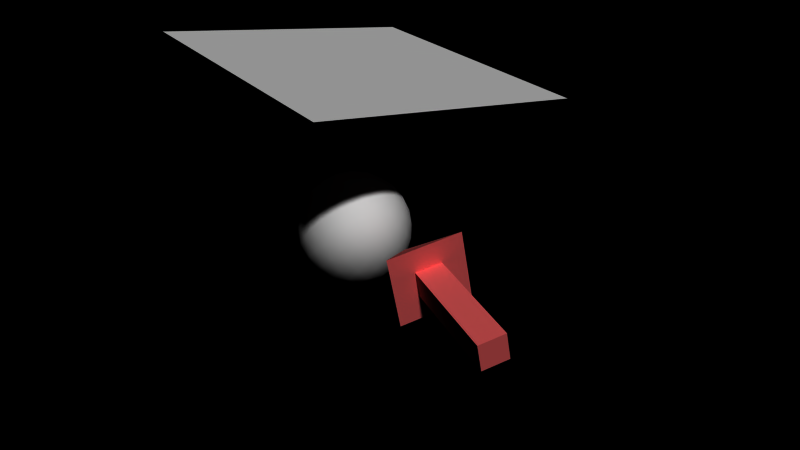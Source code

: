 # Source: continue_physics.blend  (saved by Blender 2.66.1; exported with 4.5.12 LTS)
import bpy
from mathutils import Matrix  # noqa: F401  (used for matrix-valued properties, if any)

bpy.ops.wm.read_factory_settings(use_empty=True)
scene = bpy.context.scene
scene.name = 'Scene'

# ---- collections
col_collection_1 = bpy.data.collections.new('Collection 1'); scene.collection.children.link(col_collection_1)

# ---- materials (node trees are filled in below, after node groups)
mat_material_001 = bpy.data.materials.new('Material.001')
mat_material_001.alpha_threshold = 0.0
mat_material_001.diffuse_color = (0.8768, 0.3341, 0.3341, 1.0)
mat_material_001.roughness = 0.5
mat_material_001.line_color = (0.0, 0.0, 0.0, 1.0)
mat_material = bpy.data.materials.new('Material')
mat_material.alpha_threshold = 0.0
mat_material.roughness = 0.5
mat_material.line_color = (0.0, 0.0, 0.0, 1.0)

# ---- material node trees

# ---- world
world_world = bpy.data.worlds.new('World'); scene.world = world_world
world_world.color = (0.0, 0.0, 0.0)
world_world.use_sun_shadow = False
world_world.sun_shadow_jitter_overblur = 0.0
world_world.cycles.sampling_method = 'MANUAL'
world_world.cycles.sample_map_resolution = 256

# ---- cameras
cam_camera = bpy.data.cameras.new('Camera')
cam_camera.clip_end = 100.0
cam_camera.lens = 35.0
cam_camera.sensor_width = 32.0
cam_camera.sensor_height = 18.0
cam_camera.dof.focus_distance = 0.0
cam_camera.dof.aperture_fstop = 128.0

# ---- meshes
me_cube = bpy.data.meshes.new('Cube')
me_cube.from_pydata([(0.2234, 1.0, -0.2234), (0.2234, -1.0, -0.2234), (-0.2234, -1.0, -0.2234), (-0.2234, 1.0, -0.2234), (0.2234, 1.0, 0.2234), (0.2234, -1.0, 0.2234), (-0.2234, -1.0, 0.2234), (-0.2234, 1.0, 0.2234), (-0.6194, 1.0, -0.6194), (-0.6194, 1.0, 0.6194), (0.6194, 1.0, -0.6194), (0.6194, 1.0, 0.6194), (9.537e-07, 2.0, 1.371e-06)], [], [(0, 1, 2, 3), (4, 7, 6, 5), (0, 4, 5, 1), (1, 5, 6, 2), (2, 6, 7, 3), (3, 7, 9, 8), (4, 0, 10, 11), (7, 4, 11, 9), (0, 3, 8, 10), (10, 8, 12), (9, 11, 12), (11, 10, 12), (8, 9, 12)])
me_cube.materials.append(mat_material_001)
me_cube.use_remesh_preserve_volume = False
me_cube.use_remesh_preserve_attributes = False
me_cube.use_mirror_vertex_groups = False
me_cube.update()
me_cube_001 = bpy.data.meshes.new('Cube.001')
me_cube_001.from_pydata([(0.0, 1.0, -3.423e-08), (0.7236, 0.4472, -0.5257), (-0.2764, 0.4472, -0.8506), (-0.8944, 0.4472, -1.531e-08), (-0.2764, 0.4472, 0.8506), (0.7236, 0.4472, 0.5257), (0.2764, -0.4472, -0.8506), (-0.7236, -0.4472, -0.5257), (-0.7236, -0.4472, 0.5257), (0.2764, -0.4472, 0.8506), (0.8944, -0.4472, 1.531e-08), (0.0, -1.0, 3.423e-08), (0.4253, 0.8507, -0.309), (-0.1625, 0.8507, -0.5), (0.2629, 0.5257, -0.809), (0.4253, 0.8507, 0.309), (0.8506, 0.5257, -1.8e-08), (-0.5257, 0.8507, -2.912e-08), (-0.6882, 0.5257, -0.5), (-0.1625, 0.8507, 0.5), (-0.6882, 0.5257, 0.5), (0.2629, 0.5257, 0.809), (0.9511, 1.058e-08, 0.309), (0.9511, -1.058e-08, -0.309), (0.5878, -2.769e-08, -0.809), (0.0, -3.423e-08, -1.0), (-0.5878, -2.769e-08, -0.809), (-0.9511, -1.058e-08, -0.309), (-0.9511, 1.058e-08, 0.309), (-0.5878, 2.769e-08, 0.809), (0.0, 3.423e-08, 1.0), (0.5878, 2.769e-08, 0.809), (0.6882, -0.5257, -0.5), (-0.2629, -0.5257, -0.809), (-0.8506, -0.5257, 1.8e-08), (-0.2629, -0.5257, 0.809), (0.6882, -0.5257, 0.5), (0.5257, -0.8507, 2.912e-08), (0.1625, -0.8507, -0.5), (-0.4253, -0.8507, -0.309), (-0.4253, -0.8507, 0.309), (0.1625, -0.8507, 0.5), (0.5972, 0.6746, -0.4339), (0.2211, 0.9619, -0.1606), (-0.2281, 0.6746, -0.702), (-0.08444, 0.9619, -0.2599), (0.5128, 0.5057, -0.6938), (-0.007026, 0.5057, -0.8627), (0.5972, 0.6746, 0.4339), (0.2211, 0.9619, 0.1606), (0.8183, 0.5057, -0.2733), (0.8183, 0.5057, 0.2733), (-0.2733, 0.9619, -3.293e-08), (-0.7382, 0.6746, -2.309e-08), (-0.5014, 0.5057, -0.702), (-0.8226, 0.5057, -0.2599), (-0.2281, 0.6746, 0.702), (-0.08444, 0.9619, 0.2599), (-0.5014, 0.5057, 0.702), (-0.8226, 0.5057, 0.2599), (0.5128, 0.5057, 0.6938), (-0.007026, 0.5057, 0.8627), (0.8705, 0.2325, 0.4339), (0.9593, -0.2325, 0.1606), (0.8705, 0.2325, -0.4339), (0.9593, -0.2325, -0.1606), (0.6816, 0.2325, -0.6938), (0.4492, -0.2325, -0.8627), (0.1437, -0.2325, -0.9619), (-0.1437, 0.2325, -0.9619), (-0.4492, 0.2325, -0.8627), (-0.6816, -0.2325, -0.6938), (-0.9593, 0.2325, -0.1606), (-0.8705, -0.2325, -0.4339), (-0.8705, -0.2325, 0.4339), (-0.9593, 0.2325, 0.1606), (-0.4492, 0.2325, 0.8627), (-0.6816, -0.2325, 0.6938), (0.1437, -0.2325, 0.9619), (-0.1437, 0.2325, 0.9619), (0.6816, 0.2325, 0.6938), (0.4492, -0.2325, 0.8627), (0.8226, -0.5057, -0.2599), (0.5014, -0.5057, -0.702), (0.007026, -0.5057, -0.8627), (-0.5128, -0.5057, -0.6938), (-0.8183, -0.5057, 0.2733), (-0.8183, -0.5057, -0.2733), (0.007026, -0.5057, 0.8627), (-0.5128, -0.5057, 0.6938), (0.5014, -0.5057, 0.702), (0.8226, -0.5057, 0.2599), (0.7382, -0.6746, 2.309e-08), (0.2733, -0.9619, 3.293e-08), (0.08444, -0.9619, -0.2599), (0.2281, -0.6746, -0.702), (-0.2211, -0.9619, -0.1606), (-0.5972, -0.6746, -0.4339), (-0.2211, -0.9619, 0.1606), (-0.5972, -0.6746, 0.4339), (0.2281, -0.6746, 0.702), (0.08444, -0.9619, 0.2599), (0.3618, 0.7236, -0.5878), (0.1382, 0.8944, -0.4253), (0.05279, 0.7236, -0.6882), (0.6708, 0.7236, -0.1625), (0.4472, 0.8944, -3.062e-08), (0.6708, 0.7236, 0.1625), (-0.4472, 0.7236, -0.5257), (-0.3618, 0.8944, -0.2629), (-0.6382, 0.7236, -0.2629), (-0.6382, 0.7236, 0.2629), (-0.3618, 0.8944, 0.2629), (-0.4472, 0.7236, 0.5257), (0.05279, 0.7236, 0.6882), (0.1382, 0.8944, 0.4253), (0.3618, 0.7236, 0.5878), (0.9472, 0.2764, -0.1625), (0.9472, 0.2764, 0.1625), (1.0, 0.0, 0.0), (0.1382, 0.2764, -0.9511), (0.4472, 0.2764, -0.8506), (0.309, -3.255e-08, -0.9511), (-0.8618, 0.2764, -0.4253), (-0.6708, 0.2764, -0.6882), (-0.809, -2.012e-08, -0.5878), (-0.6708, 0.2764, 0.6882), (-0.8618, 0.2764, 0.4253), (-0.809, 2.012e-08, 0.5878), (0.4472, 0.2764, 0.8506), (0.1382, 0.2764, 0.9511), (0.309, 3.255e-08, 0.9511), (0.8618, -0.2764, -0.4253), (0.809, -2.012e-08, -0.5878), (0.6708, -0.2764, -0.6882), (-0.1382, -0.2764, -0.9511), (-0.309, -3.255e-08, -0.9511), (-0.4472, -0.2764, -0.8506), (-0.9472, -0.2764, -0.1625), (-1.0, 0.0, 0.0), (-0.9472, -0.2764, 0.1625), (-0.4472, -0.2764, 0.8506), (-0.309, 3.255e-08, 0.9511), (-0.1382, -0.2764, 0.9511), (0.6708, -0.2764, 0.6882), (0.809, 2.012e-08, 0.5878), (0.8618, -0.2764, 0.4253), (0.4472, -0.7236, -0.5257), (0.6382, -0.7236, -0.2629), (0.3618, -0.8944, -0.2629), (-0.3618, -0.7236, -0.5878), (-0.05279, -0.7236, -0.6882), (-0.1382, -0.8944, -0.4253), (-0.6708, -0.7236, 0.1625), (-0.6708, -0.7236, -0.1625), (-0.4472, -0.8944, 3.062e-08), (-0.05279, -0.7236, 0.6882), (-0.3618, -0.7236, 0.5878), (-0.1382, -0.8944, 0.4253), (0.6382, -0.7236, 0.2629), (0.4472, -0.7236, 0.5257), (0.3618, -0.8944, 0.2629)], [], [(102, 46, 14), (46, 102, 42), (12, 42, 102), (42, 1, 46), (102, 103, 12), (103, 102, 104), (14, 104, 102), (104, 13, 103), (44, 47, 2), (47, 44, 104), (13, 104, 44), (104, 14, 47), (45, 103, 13), (103, 45, 43), (0, 43, 45), (43, 12, 103), (105, 16, 50), (50, 42, 105), (12, 105, 42), (42, 50, 1), (105, 12, 106), (106, 107, 105), (16, 105, 107), (107, 106, 15), (48, 5, 51), (51, 107, 48), (15, 48, 107), (107, 51, 16), (49, 15, 106), (106, 43, 49), (0, 49, 43), (43, 106, 12), (108, 54, 18), (54, 108, 44), (13, 44, 108), (44, 2, 54), (108, 109, 13), (109, 108, 110), (18, 110, 108), (110, 17, 109), (53, 55, 3), (55, 53, 110), (17, 110, 53), (110, 18, 55), (52, 109, 17), (109, 52, 45), (0, 45, 52), (45, 13, 109), (111, 59, 20), (59, 111, 53), (17, 53, 111), (53, 3, 59), (111, 112, 17), (112, 111, 113), (20, 113, 111), (113, 19, 112), (56, 58, 4), (58, 56, 113), (19, 113, 56), (113, 20, 58), (57, 112, 19), (112, 57, 52), (0, 52, 57), (52, 17, 112), (114, 61, 21), (61, 114, 56), (19, 56, 114), (56, 4, 61), (114, 115, 19), (115, 114, 116), (21, 116, 114), (116, 15, 115), (48, 60, 5), (60, 48, 116), (15, 116, 48), (116, 21, 60), (49, 115, 15), (115, 49, 57), (0, 57, 49), (57, 19, 115), (117, 23, 64), (64, 50, 117), (16, 117, 50), (50, 64, 1), (117, 16, 118), (118, 119, 117), (23, 117, 119), (119, 118, 22), (63, 10, 65), (65, 119, 63), (22, 63, 119), (119, 65, 23), (62, 22, 118), (118, 51, 62), (5, 62, 51), (51, 118, 16), (120, 25, 69), (69, 47, 120), (14, 120, 47), (47, 69, 2), (120, 14, 121), (121, 122, 120), (25, 120, 122), (122, 121, 24), (67, 6, 68), (68, 122, 67), (24, 67, 122), (122, 68, 25), (66, 24, 121), (121, 46, 66), (1, 66, 46), (46, 121, 14), (123, 27, 72), (72, 55, 123), (18, 123, 55), (55, 72, 3), (123, 18, 124), (124, 125, 123), (27, 123, 125), (125, 124, 26), (71, 7, 73), (73, 125, 71), (26, 71, 125), (125, 73, 27), (70, 26, 124), (124, 54, 70), (2, 70, 54), (54, 124, 18), (126, 29, 76), (76, 58, 126), (20, 126, 58), (58, 76, 4), (126, 20, 127), (127, 128, 126), (29, 126, 128), (128, 127, 28), (74, 8, 77), (77, 128, 74), (28, 74, 128), (128, 77, 29), (75, 28, 127), (127, 59, 75), (3, 75, 59), (59, 127, 20), (129, 31, 80), (80, 60, 129), (21, 129, 60), (60, 80, 5), (129, 21, 130), (130, 131, 129), (31, 129, 131), (131, 130, 30), (78, 9, 81), (81, 131, 78), (30, 78, 131), (131, 81, 31), (79, 30, 130), (130, 61, 79), (4, 79, 61), (61, 130, 21), (132, 82, 32), (82, 132, 65), (23, 65, 132), (65, 10, 82), (132, 133, 23), (133, 132, 134), (32, 134, 132), (134, 24, 133), (67, 83, 6), (83, 67, 134), (24, 134, 67), (134, 32, 83), (66, 133, 24), (133, 66, 64), (1, 64, 66), (64, 23, 133), (135, 84, 33), (84, 135, 68), (25, 68, 135), (68, 6, 84), (135, 136, 25), (136, 135, 137), (33, 137, 135), (137, 26, 136), (71, 85, 7), (85, 71, 137), (26, 137, 71), (137, 33, 85), (70, 136, 26), (136, 70, 69), (2, 69, 70), (69, 25, 136), (138, 87, 34), (87, 138, 73), (27, 73, 138), (73, 7, 87), (138, 139, 27), (139, 138, 140), (34, 140, 138), (140, 28, 139), (74, 86, 8), (86, 74, 140), (28, 140, 74), (140, 34, 86), (75, 139, 28), (139, 75, 72), (3, 72, 75), (72, 27, 139), (141, 89, 35), (89, 141, 77), (29, 77, 141), (77, 8, 89), (141, 142, 29), (142, 141, 143), (35, 143, 141), (143, 30, 142), (78, 88, 9), (88, 78, 143), (30, 143, 78), (143, 35, 88), (79, 142, 30), (142, 79, 76), (4, 76, 79), (76, 29, 142), (144, 90, 36), (90, 144, 81), (31, 81, 144), (81, 9, 90), (144, 145, 31), (145, 144, 146), (36, 146, 144), (146, 22, 145), (63, 91, 10), (91, 63, 146), (22, 146, 63), (146, 36, 91), (62, 145, 22), (145, 62, 80), (5, 80, 62), (80, 31, 145), (147, 38, 95), (95, 83, 147), (32, 147, 83), (83, 95, 6), (147, 32, 148), (148, 149, 147), (38, 147, 149), (149, 148, 37), (93, 11, 94), (94, 149, 93), (37, 93, 149), (149, 94, 38), (92, 37, 148), (148, 82, 92), (10, 92, 82), (82, 148, 32), (150, 39, 97), (97, 85, 150), (33, 150, 85), (85, 97, 7), (150, 33, 151), (151, 152, 150), (39, 150, 152), (152, 151, 38), (94, 11, 96), (96, 152, 94), (38, 94, 152), (152, 96, 39), (95, 38, 151), (151, 84, 95), (6, 95, 84), (84, 151, 33), (153, 40, 99), (99, 86, 153), (34, 153, 86), (86, 99, 8), (153, 34, 154), (154, 155, 153), (40, 153, 155), (155, 154, 39), (96, 11, 98), (98, 155, 96), (39, 96, 155), (155, 98, 40), (97, 39, 154), (154, 87, 97), (7, 97, 87), (87, 154, 34), (156, 41, 100), (100, 88, 156), (35, 156, 88), (88, 100, 9), (156, 35, 157), (157, 158, 156), (41, 156, 158), (158, 157, 40), (98, 11, 101), (101, 158, 98), (40, 98, 158), (158, 101, 41), (99, 40, 157), (157, 89, 99), (8, 99, 89), (89, 157, 35), (159, 37, 92), (92, 91, 159), (36, 159, 91), (91, 92, 10), (159, 36, 160), (160, 161, 159), (37, 159, 161), (161, 160, 41), (101, 11, 93), (93, 161, 101), (41, 101, 161), (161, 93, 37), (100, 41, 160), (160, 90, 100), (9, 100, 90), (90, 160, 36)])
me_cube_001.polygons.foreach_set('use_smooth', [True] * 320)
me_cube_001.materials.append(mat_material)
me_cube_001.use_remesh_preserve_volume = False
me_cube_001.use_remesh_preserve_attributes = False
me_cube_001.use_mirror_vertex_groups = False
me_cube_001.update()
me_plane = bpy.data.meshes.new('Plane')
me_plane.from_pydata([(2.133, 2.45, 1.206), (2.133, -2.45, 1.206), (-2.133, -2.45, -1.206), (-2.133, 2.45, -1.206), (0.711, -2.45, 0.4019), (-0.711, -2.45, -0.4019), (2.133, 0.8167, 1.206), (2.133, -0.8167, 1.206), (0.711, 2.45, 0.4019), (-0.711, 2.45, -0.4019), (-2.133, -0.8167, -1.206), (-2.133, 0.8167, -1.206), (-0.711, -0.8167, -0.4019), (0.711, -0.8167, 0.4019), (-0.711, 0.8167, -0.4019), (0.711, 0.8167, 0.4019), (1.659, -2.45, 0.9378), (1.185, -2.45, 0.6699), (-0.237, -2.45, -0.134), (0.237, -2.45, 0.134), (-1.185, -2.45, -0.6699), (-1.659, -2.45, -0.9378), (2.133, 1.906, 1.206), (2.133, 1.361, 1.206), (2.133, 0.2722, 1.206), (2.133, -0.2722, 1.206), (2.133, -1.906, 1.206), (2.133, -1.361, 1.206), (1.659, 2.45, 0.9378), (1.185, 2.45, 0.6699), (0.237, 2.45, 0.134), (-0.237, 2.45, -0.134), (-1.185, 2.45, -0.6699), (-1.659, 2.45, -0.9378), (-2.133, -1.361, -1.206), (-2.133, -1.906, -1.206), (-2.133, -0.2722, -1.206), (-2.133, 0.2722, -1.206), (-2.133, 1.361, -1.206), (-2.133, 1.906, -1.206), (1.185, -0.8167, 0.6699), (1.659, -0.8167, 0.9378), (0.711, -1.361, 0.4019), (0.711, -1.906, 0.4019), (-0.237, -0.8167, -0.134), (0.237, -0.8167, 0.134), (-0.711, -1.361, -0.4019), (-0.711, -1.906, -0.4019), (-1.659, -0.8167, -0.9378), (-1.185, -0.8167, -0.6699), (1.185, 0.8167, 0.6699), (1.659, 0.8167, 0.9378), (0.711, -0.2722, 0.4019), (0.711, 0.2722, 0.4019), (-0.237, 0.8167, -0.134), (0.237, 0.8167, 0.134), (-0.711, -0.2722, -0.4019), (-0.711, 0.2722, -0.4019), (-1.659, 0.8167, -0.9378), (-1.185, 0.8167, -0.6699), (0.711, 1.906, 0.4019), (0.711, 1.361, 0.4019), (-0.711, 1.906, -0.4019), (-0.711, 1.361, -0.4019), (1.185, -1.906, 0.6699), (1.659, -1.906, 0.9378), (1.185, -1.361, 0.6699), (1.659, -1.361, 0.9378), (-0.237, -1.906, -0.134), (0.237, -1.906, 0.134), (-0.237, -1.361, -0.134), (0.237, -1.361, 0.134), (-1.659, -1.906, -0.9378), (-1.185, -1.906, -0.6699), (-1.659, -1.361, -0.9378), (-1.185, -1.361, -0.6699), (1.185, -0.2722, 0.6699), (1.659, -0.2722, 0.9378), (1.185, 0.2722, 0.6699), (1.659, 0.2722, 0.9378), (-0.237, -0.2722, -0.134), (0.237, -0.2722, 0.134), (-0.237, 0.2722, -0.134), (0.237, 0.2722, 0.134), (-1.659, -0.2722, -0.9378), (-1.185, -0.2722, -0.6699), (-1.659, 0.2722, -0.9378), (-1.185, 0.2722, -0.6699), (1.185, 1.361, 0.6699), (1.659, 1.361, 0.9378), (1.185, 1.906, 0.6699), (1.659, 1.906, 0.9378), (-0.237, 1.361, -0.134), (0.237, 1.361, 0.134), (-0.237, 1.906, -0.134), (0.237, 1.906, 0.134), (-1.659, 1.361, -0.9378), (-1.185, 1.361, -0.6699), (-1.659, 1.906, -0.9378), (-1.185, 1.906, -0.6699)], [], [(16, 1, 26, 65), (17, 16, 65, 64), (4, 17, 64, 43), (65, 26, 27, 67), (64, 65, 67, 66), (43, 64, 66, 42), (67, 27, 7, 41), (66, 67, 41, 40), (42, 66, 40, 13), (19, 4, 43, 69), (18, 19, 69, 68), (5, 18, 68, 47), (69, 43, 42, 71), (68, 69, 71, 70), (47, 68, 70, 46), (71, 42, 13, 45), (70, 71, 45, 44), (46, 70, 44, 12), (20, 5, 47, 73), (21, 20, 73, 72), (2, 21, 72, 35), (73, 47, 46, 75), (72, 73, 75, 74), (35, 72, 74, 34), (75, 46, 12, 49), (74, 75, 49, 48), (34, 74, 48, 10), (41, 7, 25, 77), (40, 41, 77, 76), (13, 40, 76, 52), (77, 25, 24, 79), (76, 77, 79, 78), (52, 76, 78, 53), (79, 24, 6, 51), (78, 79, 51, 50), (53, 78, 50, 15), (45, 13, 52, 81), (44, 45, 81, 80), (12, 44, 80, 56), (81, 52, 53, 83), (80, 81, 83, 82), (56, 80, 82, 57), (83, 53, 15, 55), (82, 83, 55, 54), (57, 82, 54, 14), (49, 12, 56, 85), (48, 49, 85, 84), (10, 48, 84, 36), (85, 56, 57, 87), (84, 85, 87, 86), (36, 84, 86, 37), (87, 57, 14, 59), (86, 87, 59, 58), (37, 86, 58, 11), (51, 6, 23, 89), (50, 51, 89, 88), (15, 50, 88, 61), (89, 23, 22, 91), (88, 89, 91, 90), (61, 88, 90, 60), (0, 28, 91, 22), (90, 91, 28, 29), (60, 90, 29, 8), (55, 15, 61, 93), (54, 55, 93, 92), (14, 54, 92, 63), (93, 61, 60, 95), (92, 93, 95, 94), (63, 92, 94, 62), (95, 60, 8, 30), (94, 95, 30, 31), (62, 94, 31, 9), (59, 14, 63, 97), (58, 59, 97, 96), (11, 58, 96, 38), (97, 63, 62, 99), (96, 97, 99, 98), (38, 96, 98, 39), (99, 62, 9, 32), (98, 99, 32, 33), (39, 98, 33, 3)])
me_plane.polygons.foreach_set('use_smooth', [True] * 81)
me_plane.use_remesh_preserve_volume = False
me_plane.use_remesh_preserve_attributes = False
me_plane.use_mirror_vertex_groups = False
me_plane.update()

# ---- objects
ob_camera = bpy.data.objects.new('Camera', cam_camera)
ob_cube_001 = bpy.data.objects.new('Cube.001', me_cube)
ob_empty = bpy.data.objects.new('Empty', None)
ob_cube = bpy.data.objects.new('Cube', me_cube_001)
ob_plane = bpy.data.objects.new('Plane', me_plane)

# ---- transforms, parenting, visibility, modifiers, constraints
ob_camera.location = (7.348, -12.71, 4.223)
ob_camera.rotation_euler = (1.292, 0.03258, 0.4613)
ob_camera.lineart.crease_threshold = 0.0
ob_cube_001.location = (2.826, -2.029, -0.4244)
ob_cube_001.rotation_euler = (0.2106, -0.2292, 0.8157)
ob_cube_001.lock_rotations_4d = False
ob_cube_001.empty_display_type = 'ARROWS'
ob_cube_001.color = (0.0, 0.0, 0.0, 1.0)
ob_cube_001.lineart.crease_threshold = 0.0
_m = ob_cube_001.modifiers.new('Collision', 'COLLISION')
ob_empty.location = (-5.053, -3.599, -0.9723)
ob_empty.rotation_euler = (1.758, 3.147, 2.166)
ob_empty.lock_rotations_4d = False
ob_empty.empty_display_type = 'ARROWS'
ob_empty.empty_image_offset = (0.0, 0.0)
ob_empty.color = (0.0, 0.0, 0.0, 1.0)
ob_empty.lineart.crease_threshold = 0.0
ob_cube.location = (0.0, 0.0, 0.0)
ob_cube.lock_rotations_4d = False
ob_cube.empty_display_type = 'ARROWS'
ob_cube.color = (0.0, 0.0, 0.0, 1.0)
ob_cube.lineart.crease_threshold = 0.0
_m = ob_cube.modifiers.new('Collision', 'COLLISION')
ob_plane.location = (0.1351, 0.2493, 2.8)
ob_plane.rotation_euler = (0.2479, 0.5462, 1.236)
ob_plane.lock_rotations_4d = False
ob_plane.empty_display_type = 'ARROWS'
ob_plane.color = (0.0, 0.0, 0.0, 1.0)
ob_plane.show_wire = True
ob_plane.lineart.crease_threshold = 0.0
_vg = ob_plane.vertex_groups.new(name='Pin')
_m = ob_plane.modifiers.new('Cloth', 'CLOTH')
_m.collision_settings.collision_quality = 3

# ---- collection membership
col_collection_1.objects.link(ob_camera)
col_collection_1.objects.link(ob_cube_001)
col_collection_1.objects.link(ob_empty)
col_collection_1.objects.link(ob_cube)
col_collection_1.objects.link(ob_plane)

# ---- scene / render settings (as saved in the file)
scene.camera = ob_camera
scene.frame_start = 1; scene.frame_end = 250; scene.frame_set(1)
scene.render.engine = 'BLENDER_EEVEE_NEXT'
scene.render.image_settings.file_format = 'JPEG'
scene.render.image_settings.color_mode = 'RGB'
scene.render.image_settings.compression = 90
scene.render.resolution_percentage = 50
scene.render.fps = 25
scene.render.dither_intensity = 0.0
scene.render.film_transparent = True
scene.render.use_compositing = False
scene.render.use_sequencer = False
scene.render.bake_margin = 2
scene.render.bake_bias = 0.0
scene.render.use_stamp_time = False
scene.render.use_stamp_date = False
scene.render.use_stamp_frame = False
scene.render.use_stamp_camera = False
scene.render.use_stamp_scene = False
scene.render.use_stamp_filename = False
scene.render.use_stamp_render_time = False
scene.render.stamp_font_size = 0
scene.cycles.use_denoising = False
scene.cycles.samples = 10
scene.cycles.sampling_pattern = 'TABULATED_SOBOL'
scene.cycles.light_sampling_threshold = 0.0
scene.cycles.use_adaptive_sampling = False
scene.cycles.use_light_tree = False
scene.cycles.blur_glossy = 0.0
scene.cycles.volume_bounces = 1
scene.cycles.pixel_filter_type = 'GAUSSIAN'
scene.cycles.sample_clamp_indirect = 0.0
scene.view_settings.view_transform = 'Raw'
bpy.context.view_layer.update()

# ---- added for rendering (the .blend has no usable light): sun
light_auto_sun = bpy.data.lights.new('AutoSun', 'SUN')
light_auto_sun.energy = 3.0
light_auto_sun.angle = 0.0523599
ob_auto_sun = bpy.data.objects.new('AutoSun', light_auto_sun)
scene.collection.objects.link(ob_auto_sun)
ob_auto_sun.rotation_euler = (0.872665, 0.174533, 0.523599)
bpy.context.view_layer.update()

